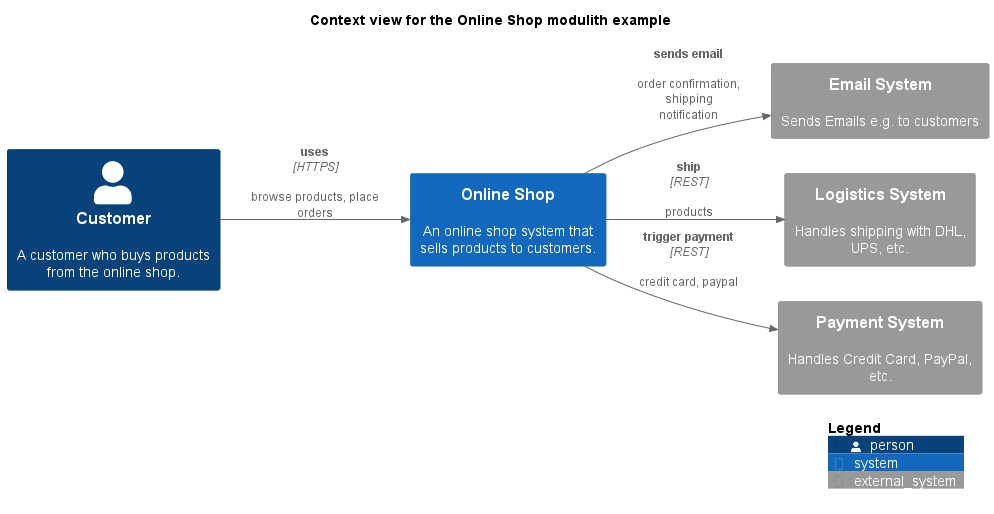

The diagram above was rendered by PlantUML. Its source (embedded in the PNG):
@startuml context-view
!include <C4/C4_Context.puml>
!include <awslib14/AWSCommon>
!include <awslib14/AWSC4Integration>
!include <azure/AzureCommon>
!include <azure/AzureC4Integration>
!include <tupadr3/common>
!include <tupadr3/devicons2/angularjs>


LAYOUT_LEFT_RIGHT()




title Context view for the Online Shop modulith example
System_Ext(softwareDevelopment_architecture_example_modulith_emailSystem, "Email System", $descr="Sends Emails e.g. to customers")
Person(softwareDevelopment_architecture_example_modulith_customer, "Customer", $descr="A customer who buys products from the online shop.")
System(softwareDevelopment_architecture_example_modulith_onlineShopSystem, "Online Shop", $descr="An online shop system that sells products to customers.")
System_Ext(softwareDevelopment_architecture_example_modulith_logisticsSystem, "Logistics System", $descr="Handles shipping with DHL, UPS, etc.")
System_Ext(softwareDevelopment_architecture_example_modulith_paymentSystem, "Payment System", $descr="Handles Credit Card, PayPal, etc.")
Rel(softwareDevelopment_architecture_example_modulith_customer, softwareDevelopment_architecture_example_modulith_onlineShopSystem, "uses", $descr="browse products, place orders", $techn="HTTPS")
Rel(softwareDevelopment_architecture_example_modulith_onlineShopSystem, softwareDevelopment_architecture_example_modulith_paymentSystem, "trigger payment", $descr="credit card, paypal", $techn="REST")
Rel(softwareDevelopment_architecture_example_modulith_onlineShopSystem, softwareDevelopment_architecture_example_modulith_emailSystem, "sends email", $descr="order confirmation, shipping notification")
Rel(softwareDevelopment_architecture_example_modulith_onlineShopSystem, softwareDevelopment_architecture_example_modulith_logisticsSystem, "ship", $descr="products", $techn="REST")
SHOW_LEGEND()
@enduml